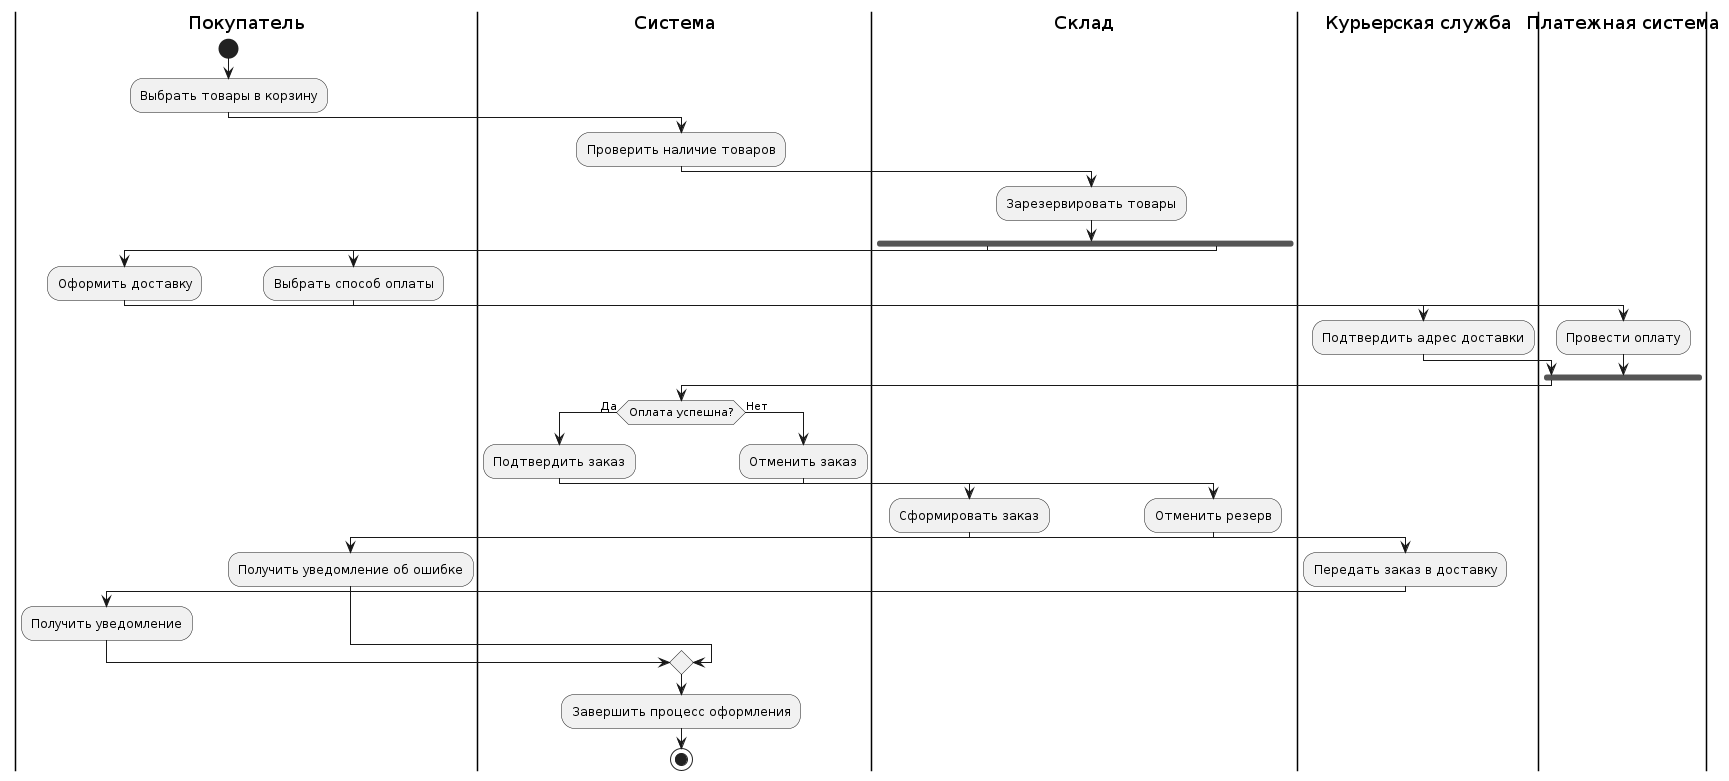

The diagram above was rendered by PlantUML. Its source (embedded in the PNG):
@startuml
|Покупатель|
start
:Выбрать товары в корзину;
|Система|
:Проверить наличие товаров;
|Склад|
:Зарезервировать товары;

fork
  |Покупатель|
  :Оформить доставку;
  |Курьерская служба|
  :Подтвердить адрес доставки;
fork again
  |Покупатель|
  :Выбрать способ оплаты;
  |Платежная система|
  :Провести оплату;
end fork

|Система|
if (Оплата успешна?) then (Да)
  :Подтвердить заказ;
  |Склад|
  :Сформировать заказ;
  |Курьерская служба|
  :Передать заказ в доставку;
  |Покупатель|
  :Получить уведомление;
else (Нет)
  |Система|
  :Отменить заказ;
  |Склад|
  :Отменить резерв;
  |Покупатель|
  :Получить уведомление об ошибке;
endif

|Система|
:Завершить процесс оформления;
stop
@enduml